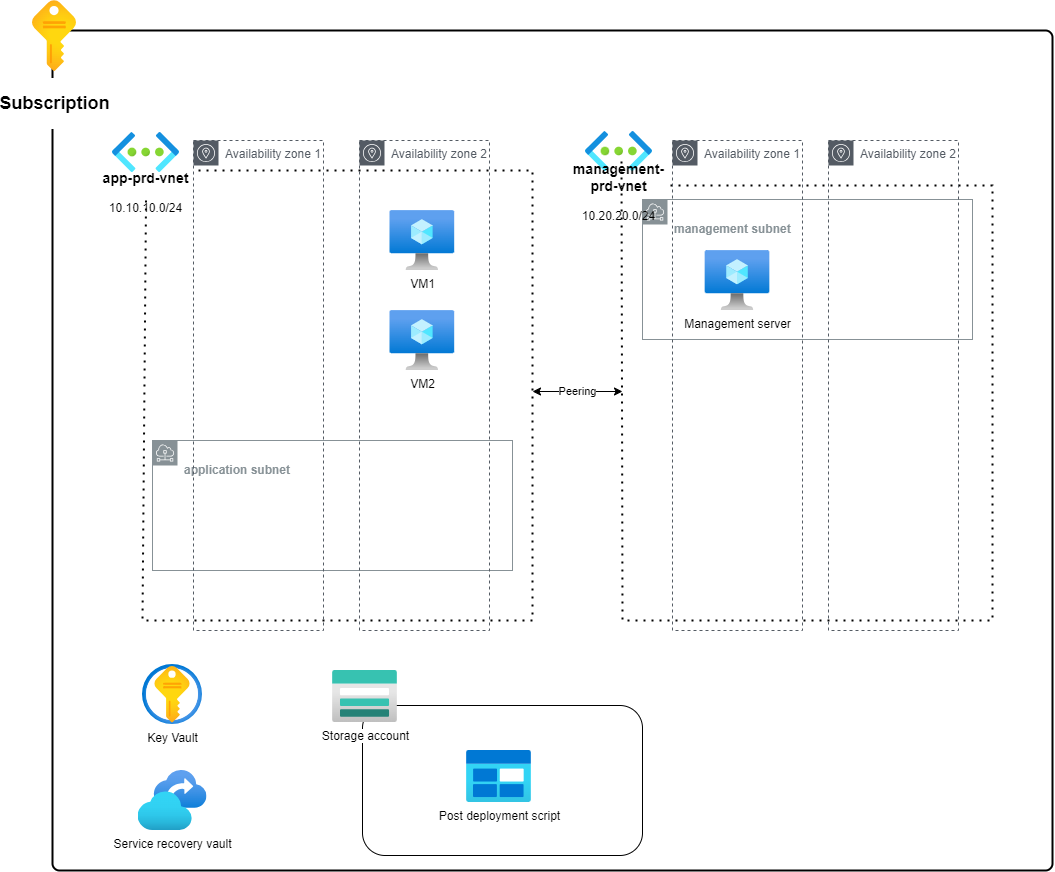

The diagram above was exported from draw.io. Its source (the exported page's mxGraphModel, read from the mxfile embedded in the PNG):
<mxGraphModel dx="1930" dy="647" grid="1" gridSize="10" guides="1" tooltips="0" connect="1" arrows="1" fold="1" page="0" pageScale="1" pageWidth="827" pageHeight="1169" math="0" shadow="0">
  <root>
    <mxCell id="0" />
    <mxCell id="1" parent="0" />
    <mxCell id="RFbAg6HDRsfOQvqRXKBl-13" value="" style="rounded=1;whiteSpace=wrap;html=1;absoluteArcSize=1;arcSize=14;strokeWidth=2;" vertex="1" parent="1">
      <mxGeometry x="-190" y="60" width="1000" height="840" as="geometry" />
    </mxCell>
    <mxCell id="RFbAg6HDRsfOQvqRXKBl-3" value="&lt;h4&gt;application subnet&lt;/h4&gt;" style="sketch=0;outlineConnect=0;gradientColor=none;html=1;whiteSpace=wrap;fontSize=12;fontStyle=0;shape=mxgraph.aws4.group;grIcon=mxgraph.aws4.group_subnet;strokeColor=#879196;fillColor=none;verticalAlign=top;align=left;spacingLeft=30;fontColor=#879196;dashed=0;" vertex="1" parent="1">
      <mxGeometry x="-90" y="470" width="360" height="130" as="geometry" />
    </mxCell>
    <mxCell id="RFbAg6HDRsfOQvqRXKBl-2" value="" style="image;aspect=fixed;html=1;points=[];align=center;fontSize=12;image=img/lib/azure2/networking/Virtual_Networks.svg;" vertex="1" parent="1">
      <mxGeometry x="343" y="161" width="67" height="40" as="geometry" />
    </mxCell>
    <mxCell id="RFbAg6HDRsfOQvqRXKBl-4" value="&lt;h4&gt;management subnet&lt;/h4&gt;" style="sketch=0;outlineConnect=0;gradientColor=none;html=1;whiteSpace=wrap;fontSize=12;fontStyle=0;shape=mxgraph.aws4.group;grIcon=mxgraph.aws4.group_subnet;strokeColor=#879196;fillColor=none;verticalAlign=top;align=left;spacingLeft=30;fontColor=#879196;dashed=0;" vertex="1" parent="1">
      <mxGeometry x="400" y="229" width="330" height="140" as="geometry" />
    </mxCell>
    <mxCell id="RFbAg6HDRsfOQvqRXKBl-5" value="" style="endArrow=none;dashed=1;html=1;dashPattern=1 3;strokeWidth=2;rounded=0;entryX=0.541;entryY=1.016;entryDx=0;entryDy=0;entryPerimeter=0;" edge="1" parent="1" source="RFbAg6HDRsfOQvqRXKBl-11" target="RFbAg6HDRsfOQvqRXKBl-2">
      <mxGeometry width="50" height="50" relative="1" as="geometry">
        <mxPoint x="379" y="191" as="sourcePoint" />
        <mxPoint x="409" y="240" as="targetPoint" />
        <Array as="points" />
      </mxGeometry>
    </mxCell>
    <object label="" app-prd-vnet="" id="RFbAg6HDRsfOQvqRXKBl-6">
      <mxCell style="image;aspect=fixed;html=1;points=[];align=center;fontSize=12;image=img/lib/azure2/networking/Virtual_Networks.svg;" vertex="1" parent="1">
        <mxGeometry x="-130" y="162" width="67" height="40" as="geometry" />
      </mxCell>
    </object>
    <mxCell id="RFbAg6HDRsfOQvqRXKBl-7" value="" style="endArrow=none;dashed=1;html=1;dashPattern=1 3;strokeWidth=2;rounded=0;entryX=1;entryY=0;entryDx=0;entryDy=0;exitX=0.5;exitY=1;exitDx=0;exitDy=0;" edge="1" parent="1" target="RFbAg6HDRsfOQvqRXKBl-9" source="RFbAg6HDRsfOQvqRXKBl-9">
      <mxGeometry width="50" height="50" relative="1" as="geometry">
        <mxPoint x="-94" y="191" as="sourcePoint" />
        <mxPoint x="300" y="250" as="targetPoint" />
        <Array as="points">
          <mxPoint x="-100" y="650" />
          <mxPoint x="290" y="650" />
          <mxPoint x="290" y="360" />
          <mxPoint x="290" y="200" />
        </Array>
      </mxGeometry>
    </mxCell>
    <mxCell id="RFbAg6HDRsfOQvqRXKBl-8" value="Peering" style="endArrow=classic;startArrow=classic;html=1;rounded=0;" edge="1" parent="1">
      <mxGeometry width="50" height="50" relative="1" as="geometry">
        <mxPoint x="290" y="421" as="sourcePoint" />
        <mxPoint x="380" y="421" as="targetPoint" />
      </mxGeometry>
    </mxCell>
    <mxCell id="RFbAg6HDRsfOQvqRXKBl-9" value="&lt;h3&gt;app-prd-vnet&lt;/h3&gt;&lt;div&gt;10.10.10.0/24&lt;/div&gt;" style="text;strokeColor=none;align=center;fillColor=none;html=1;verticalAlign=middle;whiteSpace=wrap;rounded=0;" vertex="1" parent="1">
      <mxGeometry x="-143" y="200" width="93" height="30" as="geometry" />
    </mxCell>
    <mxCell id="RFbAg6HDRsfOQvqRXKBl-12" value="" style="endArrow=none;dashed=1;html=1;dashPattern=1 3;strokeWidth=2;rounded=0;entryX=1;entryY=0.5;entryDx=0;entryDy=0;" edge="1" parent="1" target="RFbAg6HDRsfOQvqRXKBl-11">
      <mxGeometry width="50" height="50" relative="1" as="geometry">
        <mxPoint x="379" y="191" as="sourcePoint" />
        <mxPoint x="379" y="191" as="targetPoint" />
        <Array as="points">
          <mxPoint x="380" y="650" />
          <mxPoint x="750" y="650" />
          <mxPoint x="750" y="420" />
          <mxPoint x="750" y="215" />
        </Array>
      </mxGeometry>
    </mxCell>
    <mxCell id="RFbAg6HDRsfOQvqRXKBl-11" value="&lt;h3&gt;management-prd-vnet&lt;/h3&gt;&lt;div&gt;10.20.20.0/24&lt;/div&gt;" style="text;strokeColor=none;align=center;fillColor=none;html=1;verticalAlign=middle;whiteSpace=wrap;rounded=0;" vertex="1" parent="1">
      <mxGeometry x="330" y="200" width="93" height="30" as="geometry" />
    </mxCell>
    <mxCell id="RFbAg6HDRsfOQvqRXKBl-14" value="Key Vault" style="image;aspect=fixed;html=1;points=[];align=center;fontSize=12;image=img/lib/azure2/security/Key_Vaults.svg;" vertex="1" parent="1">
      <mxGeometry x="-100" y="694" width="60" height="60" as="geometry" />
    </mxCell>
    <mxCell id="RFbAg6HDRsfOQvqRXKBl-16" value="&lt;h2&gt;Subscription&lt;/h2&gt;" style="image;aspect=fixed;html=1;points=[];align=center;fontSize=12;image=img/lib/azure2/general/Subscriptions.svg;" vertex="1" parent="1">
      <mxGeometry x="-210" y="30" width="44" height="71" as="geometry" />
    </mxCell>
    <mxCell id="RFbAg6HDRsfOQvqRXKBl-19" value="Availability zone 1" style="sketch=0;outlineConnect=0;gradientColor=none;html=1;whiteSpace=wrap;fontSize=12;fontStyle=0;shape=mxgraph.aws4.group;grIcon=mxgraph.aws4.group_availability_zone;strokeColor=#545B64;fillColor=none;verticalAlign=top;align=left;spacingLeft=30;fontColor=#545B64;dashed=1;" vertex="1" parent="1">
      <mxGeometry x="-49" y="170" width="130" height="490" as="geometry" />
    </mxCell>
    <mxCell id="RFbAg6HDRsfOQvqRXKBl-20" value="Availability zone 2" style="sketch=0;outlineConnect=0;gradientColor=none;html=1;whiteSpace=wrap;fontSize=12;fontStyle=0;shape=mxgraph.aws4.group;grIcon=mxgraph.aws4.group_availability_zone;strokeColor=#545B64;fillColor=none;verticalAlign=top;align=left;spacingLeft=30;fontColor=#545B64;dashed=1;" vertex="1" parent="1">
      <mxGeometry x="117" y="170" width="130" height="490" as="geometry" />
    </mxCell>
    <mxCell id="RFbAg6HDRsfOQvqRXKBl-21" value="Availability zone 1" style="sketch=0;outlineConnect=0;gradientColor=none;html=1;whiteSpace=wrap;fontSize=12;fontStyle=0;shape=mxgraph.aws4.group;grIcon=mxgraph.aws4.group_availability_zone;strokeColor=#545B64;fillColor=none;verticalAlign=top;align=left;spacingLeft=30;fontColor=#545B64;dashed=1;" vertex="1" parent="1">
      <mxGeometry x="430" y="170" width="130" height="490" as="geometry" />
    </mxCell>
    <mxCell id="RFbAg6HDRsfOQvqRXKBl-22" value="Availability zone 2" style="sketch=0;outlineConnect=0;gradientColor=none;html=1;whiteSpace=wrap;fontSize=12;fontStyle=0;shape=mxgraph.aws4.group;grIcon=mxgraph.aws4.group_availability_zone;strokeColor=#545B64;fillColor=none;verticalAlign=top;align=left;spacingLeft=30;fontColor=#545B64;dashed=1;" vertex="1" parent="1">
      <mxGeometry x="586" y="170" width="130" height="490" as="geometry" />
    </mxCell>
    <mxCell id="RFbAg6HDRsfOQvqRXKBl-24" value="Service recovery vault" style="image;aspect=fixed;html=1;points=[];align=center;fontSize=12;image=img/lib/azure2/migrate/Recovery_Services_Vaults.svg;" vertex="1" parent="1">
      <mxGeometry x="-104.5" y="800" width="69" height="60" as="geometry" />
    </mxCell>
    <mxCell id="RFbAg6HDRsfOQvqRXKBl-28" value="" style="rounded=1;whiteSpace=wrap;html=1;" vertex="1" parent="1">
      <mxGeometry x="120" y="735" width="280" height="150" as="geometry" />
    </mxCell>
    <mxCell id="RFbAg6HDRsfOQvqRXKBl-25" value="Post deployment script" style="image;aspect=fixed;html=1;points=[];align=center;fontSize=12;image=img/lib/azure2/general/Blob_Block.svg;" vertex="1" parent="1">
      <mxGeometry x="224" y="780" width="65" height="52" as="geometry" />
    </mxCell>
    <mxCell id="RFbAg6HDRsfOQvqRXKBl-23" value="Storage account" style="image;aspect=fixed;html=1;points=[];align=center;fontSize=12;image=img/lib/azure2/storage/Storage_Accounts.svg;" vertex="1" parent="1">
      <mxGeometry x="90" y="700" width="65" height="52" as="geometry" />
    </mxCell>
    <mxCell id="RFbAg6HDRsfOQvqRXKBl-29" value="VM1" style="image;aspect=fixed;html=1;points=[];align=center;fontSize=12;image=img/lib/azure2/compute/Virtual_Machine.svg;" vertex="1" parent="1">
      <mxGeometry x="147.5" y="240" width="64.69" height="60" as="geometry" />
    </mxCell>
    <mxCell id="RFbAg6HDRsfOQvqRXKBl-30" value="VM2" style="image;aspect=fixed;html=1;points=[];align=center;fontSize=12;image=img/lib/azure2/compute/Virtual_Machine.svg;" vertex="1" parent="1">
      <mxGeometry x="147.5" y="340" width="64.69" height="60" as="geometry" />
    </mxCell>
    <mxCell id="RFbAg6HDRsfOQvqRXKBl-31" value="Management server" style="image;aspect=fixed;html=1;points=[];align=center;fontSize=12;image=img/lib/azure2/compute/Virtual_Machine.svg;" vertex="1" parent="1">
      <mxGeometry x="462.6600000000001" y="280" width="64.69" height="60" as="geometry" />
    </mxCell>
  </root>
</mxGraphModel>